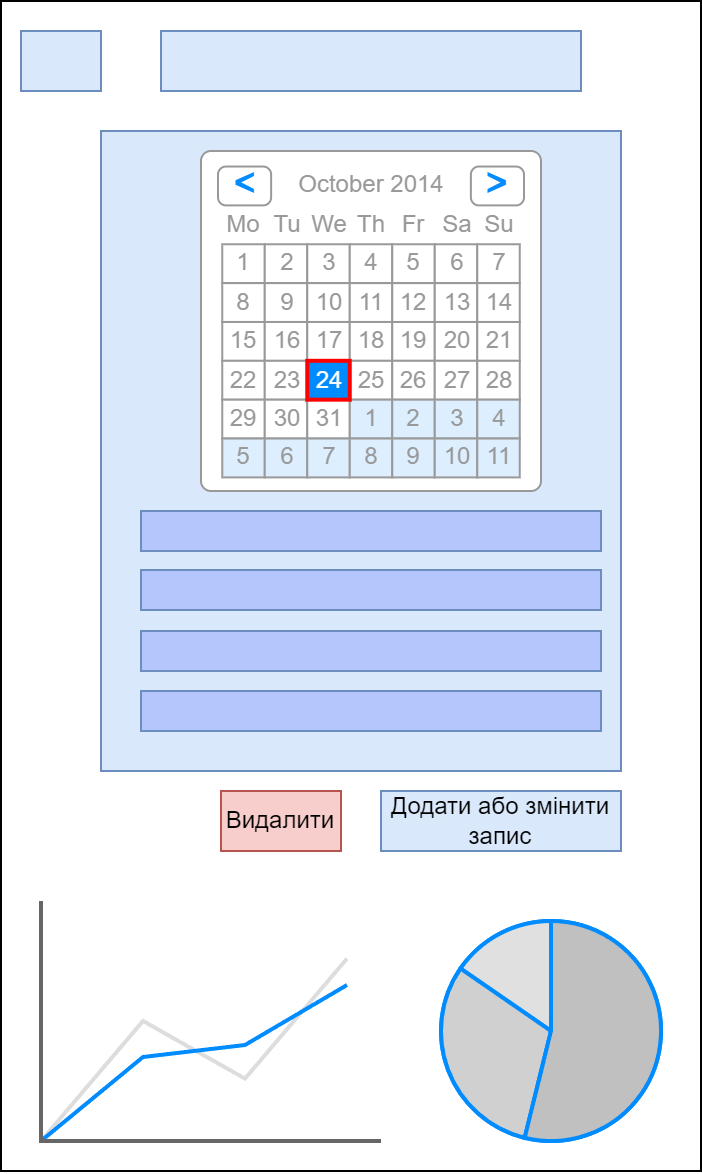

The diagram above was exported from draw.io. Its source (the exported page's mxGraphModel, read from the mxfile embedded in the PNG):
<mxGraphModel dx="1381" dy="760" grid="1" gridSize="10" guides="1" tooltips="1" connect="1" arrows="1" fold="1" page="1" pageScale="1" pageWidth="827" pageHeight="1169" math="0" shadow="0">
  <root>
    <mxCell id="0" />
    <mxCell id="1" parent="0" />
    <mxCell id="OYqEsNYAivbf1RVngiyi-1" value="" style="rounded=0;whiteSpace=wrap;html=1;" vertex="1" parent="1">
      <mxGeometry x="90" y="245" width="350" height="585" as="geometry" />
    </mxCell>
    <mxCell id="OYqEsNYAivbf1RVngiyi-2" value="" style="rounded=0;whiteSpace=wrap;html=1;fillColor=#dae8fc;strokeColor=#6c8ebf;" vertex="1" parent="1">
      <mxGeometry x="100" y="260" width="40" height="30" as="geometry" />
    </mxCell>
    <mxCell id="OYqEsNYAivbf1RVngiyi-3" value="" style="rounded=0;whiteSpace=wrap;html=1;fillColor=#dae8fc;strokeColor=#6c8ebf;" vertex="1" parent="1">
      <mxGeometry x="170" y="260" width="210" height="30" as="geometry" />
    </mxCell>
    <mxCell id="OYqEsNYAivbf1RVngiyi-4" value="" style="rounded=0;whiteSpace=wrap;html=1;fillColor=#dae8fc;strokeColor=#6c8ebf;" vertex="1" parent="1">
      <mxGeometry x="140" y="310" width="260" height="320" as="geometry" />
    </mxCell>
    <mxCell id="OYqEsNYAivbf1RVngiyi-5" value="Видалити" style="rounded=0;whiteSpace=wrap;html=1;fillColor=#f8cecc;strokeColor=#b85450;" vertex="1" parent="1">
      <mxGeometry x="200" y="640" width="60" height="30" as="geometry" />
    </mxCell>
    <mxCell id="OYqEsNYAivbf1RVngiyi-6" value="Додати або змінити запис" style="rounded=0;whiteSpace=wrap;html=1;fillColor=#dae8fc;strokeColor=#6c8ebf;" vertex="1" parent="1">
      <mxGeometry x="280" y="640" width="120" height="30" as="geometry" />
    </mxCell>
    <mxCell id="OYqEsNYAivbf1RVngiyi-7" value="" style="verticalLabelPosition=bottom;shadow=0;dashed=0;align=center;html=1;verticalAlign=top;strokeWidth=1;shape=mxgraph.mockup.graphics.lineChart;strokeColor=none;strokeColor2=#666666;strokeColor3=#008cff;strokeColor4=#dddddd;" vertex="1" parent="1">
      <mxGeometry x="110" y="695" width="170" height="120" as="geometry" />
    </mxCell>
    <mxCell id="OYqEsNYAivbf1RVngiyi-9" value="" style="verticalLabelPosition=bottom;shadow=0;dashed=0;align=center;html=1;verticalAlign=top;strokeWidth=1;shape=mxgraph.mockup.graphics.pieChart;strokeColor=#008cff;parts=10,20,35;partColors=#e0e0e0,#d0d0d0,#c0c0c0,#b0b0b0,#a0a0a0;strokeWidth=2;" vertex="1" parent="1">
      <mxGeometry x="310" y="705" width="110" height="110" as="geometry" />
    </mxCell>
    <mxCell id="OYqEsNYAivbf1RVngiyi-17" value="" style="strokeWidth=1;shadow=0;dashed=0;align=center;html=1;shape=mxgraph.mockup.forms.rrect;rSize=5;strokeColor=#999999;fillColor=#ffffff;" vertex="1" parent="1">
      <mxGeometry x="190" y="320" width="170" height="170" as="geometry" />
    </mxCell>
    <mxCell id="OYqEsNYAivbf1RVngiyi-18" value="October 2014" style="strokeWidth=1;shadow=0;dashed=0;align=center;html=1;shape=mxgraph.mockup.forms.anchor;fontColor=#999999;" vertex="1" parent="OYqEsNYAivbf1RVngiyi-17">
      <mxGeometry x="31.875" y="7.771428571428571" width="106.25" height="19.428571428571427" as="geometry" />
    </mxCell>
    <mxCell id="OYqEsNYAivbf1RVngiyi-19" value="&lt;" style="strokeWidth=1;shadow=0;dashed=0;align=center;html=1;shape=mxgraph.mockup.forms.rrect;rSize=4;strokeColor=#999999;fontColor=#008cff;fontSize=19;fontStyle=1;" vertex="1" parent="OYqEsNYAivbf1RVngiyi-17">
      <mxGeometry x="8.5" y="7.771428571428571" width="26.5625" height="19.428571428571427" as="geometry" />
    </mxCell>
    <mxCell id="OYqEsNYAivbf1RVngiyi-20" value="&gt;" style="strokeWidth=1;shadow=0;dashed=0;align=center;html=1;shape=mxgraph.mockup.forms.rrect;rSize=4;strokeColor=#999999;fontColor=#008cff;fontSize=19;fontStyle=1;" vertex="1" parent="OYqEsNYAivbf1RVngiyi-17">
      <mxGeometry x="134.9375" y="7.771428571428571" width="26.5625" height="19.428571428571427" as="geometry" />
    </mxCell>
    <mxCell id="OYqEsNYAivbf1RVngiyi-21" value="Mo" style="strokeWidth=1;shadow=0;dashed=0;align=center;html=1;shape=mxgraph.mockup.forms.anchor;fontColor=#999999;" vertex="1" parent="OYqEsNYAivbf1RVngiyi-17">
      <mxGeometry x="10.625" y="27.2" width="21.25" height="19.428571428571427" as="geometry" />
    </mxCell>
    <mxCell id="OYqEsNYAivbf1RVngiyi-22" value="Tu" style="strokeWidth=1;shadow=0;dashed=0;align=center;html=1;shape=mxgraph.mockup.forms.anchor;fontColor=#999999;" vertex="1" parent="OYqEsNYAivbf1RVngiyi-17">
      <mxGeometry x="31.875" y="27.2" width="21.25" height="19.428571428571427" as="geometry" />
    </mxCell>
    <mxCell id="OYqEsNYAivbf1RVngiyi-23" value="We" style="strokeWidth=1;shadow=0;dashed=0;align=center;html=1;shape=mxgraph.mockup.forms.anchor;fontColor=#999999;" vertex="1" parent="OYqEsNYAivbf1RVngiyi-17">
      <mxGeometry x="53.125" y="27.2" width="21.25" height="19.428571428571427" as="geometry" />
    </mxCell>
    <mxCell id="OYqEsNYAivbf1RVngiyi-24" value="Th" style="strokeWidth=1;shadow=0;dashed=0;align=center;html=1;shape=mxgraph.mockup.forms.anchor;fontColor=#999999;" vertex="1" parent="OYqEsNYAivbf1RVngiyi-17">
      <mxGeometry x="74.375" y="27.2" width="21.25" height="19.428571428571427" as="geometry" />
    </mxCell>
    <mxCell id="OYqEsNYAivbf1RVngiyi-25" value="Fr" style="strokeWidth=1;shadow=0;dashed=0;align=center;html=1;shape=mxgraph.mockup.forms.anchor;fontColor=#999999;" vertex="1" parent="OYqEsNYAivbf1RVngiyi-17">
      <mxGeometry x="95.625" y="27.2" width="21.25" height="19.428571428571427" as="geometry" />
    </mxCell>
    <mxCell id="OYqEsNYAivbf1RVngiyi-26" value="Sa" style="strokeWidth=1;shadow=0;dashed=0;align=center;html=1;shape=mxgraph.mockup.forms.anchor;fontColor=#999999;" vertex="1" parent="OYqEsNYAivbf1RVngiyi-17">
      <mxGeometry x="116.875" y="27.2" width="21.25" height="19.428571428571427" as="geometry" />
    </mxCell>
    <mxCell id="OYqEsNYAivbf1RVngiyi-27" value="Su" style="strokeWidth=1;shadow=0;dashed=0;align=center;html=1;shape=mxgraph.mockup.forms.anchor;fontColor=#999999;" vertex="1" parent="OYqEsNYAivbf1RVngiyi-17">
      <mxGeometry x="138.125" y="27.2" width="21.25" height="19.428571428571427" as="geometry" />
    </mxCell>
    <mxCell id="OYqEsNYAivbf1RVngiyi-28" value="1" style="strokeWidth=1;shadow=0;dashed=0;align=center;html=1;shape=mxgraph.mockup.forms.rrect;rSize=0;strokeColor=#999999;fontColor=#999999;" vertex="1" parent="OYqEsNYAivbf1RVngiyi-17">
      <mxGeometry x="10.625" y="46.628571428571426" width="21.25" height="19.428571428571427" as="geometry" />
    </mxCell>
    <mxCell id="OYqEsNYAivbf1RVngiyi-29" value="2" style="strokeWidth=1;shadow=0;dashed=0;align=center;html=1;shape=mxgraph.mockup.forms.rrect;rSize=0;strokeColor=#999999;fontColor=#999999;" vertex="1" parent="OYqEsNYAivbf1RVngiyi-17">
      <mxGeometry x="31.875" y="46.628571428571426" width="21.25" height="19.428571428571427" as="geometry" />
    </mxCell>
    <mxCell id="OYqEsNYAivbf1RVngiyi-30" value="3" style="strokeWidth=1;shadow=0;dashed=0;align=center;html=1;shape=mxgraph.mockup.forms.rrect;rSize=0;strokeColor=#999999;fontColor=#999999;" vertex="1" parent="OYqEsNYAivbf1RVngiyi-17">
      <mxGeometry x="53.125" y="46.628571428571426" width="21.25" height="19.428571428571427" as="geometry" />
    </mxCell>
    <mxCell id="OYqEsNYAivbf1RVngiyi-31" value="4" style="strokeWidth=1;shadow=0;dashed=0;align=center;html=1;shape=mxgraph.mockup.forms.rrect;rSize=0;strokeColor=#999999;fontColor=#999999;" vertex="1" parent="OYqEsNYAivbf1RVngiyi-17">
      <mxGeometry x="74.375" y="46.628571428571426" width="21.25" height="19.428571428571427" as="geometry" />
    </mxCell>
    <mxCell id="OYqEsNYAivbf1RVngiyi-32" value="5" style="strokeWidth=1;shadow=0;dashed=0;align=center;html=1;shape=mxgraph.mockup.forms.rrect;rSize=0;strokeColor=#999999;fontColor=#999999;" vertex="1" parent="OYqEsNYAivbf1RVngiyi-17">
      <mxGeometry x="95.625" y="46.628571428571426" width="21.25" height="19.428571428571427" as="geometry" />
    </mxCell>
    <mxCell id="OYqEsNYAivbf1RVngiyi-33" value="6" style="strokeWidth=1;shadow=0;dashed=0;align=center;html=1;shape=mxgraph.mockup.forms.rrect;rSize=0;strokeColor=#999999;fontColor=#999999;" vertex="1" parent="OYqEsNYAivbf1RVngiyi-17">
      <mxGeometry x="116.875" y="46.628571428571426" width="21.25" height="19.428571428571427" as="geometry" />
    </mxCell>
    <mxCell id="OYqEsNYAivbf1RVngiyi-34" value="7" style="strokeWidth=1;shadow=0;dashed=0;align=center;html=1;shape=mxgraph.mockup.forms.rrect;rSize=0;strokeColor=#999999;fontColor=#999999;" vertex="1" parent="OYqEsNYAivbf1RVngiyi-17">
      <mxGeometry x="138.125" y="46.628571428571426" width="21.25" height="19.428571428571427" as="geometry" />
    </mxCell>
    <mxCell id="OYqEsNYAivbf1RVngiyi-35" value="8" style="strokeWidth=1;shadow=0;dashed=0;align=center;html=1;shape=mxgraph.mockup.forms.rrect;rSize=0;strokeColor=#999999;fontColor=#999999;" vertex="1" parent="OYqEsNYAivbf1RVngiyi-17">
      <mxGeometry x="10.625" y="66.05714285714285" width="21.25" height="19.428571428571427" as="geometry" />
    </mxCell>
    <mxCell id="OYqEsNYAivbf1RVngiyi-36" value="9" style="strokeWidth=1;shadow=0;dashed=0;align=center;html=1;shape=mxgraph.mockup.forms.rrect;rSize=0;strokeColor=#999999;fontColor=#999999;" vertex="1" parent="OYqEsNYAivbf1RVngiyi-17">
      <mxGeometry x="31.875" y="66.05714285714285" width="21.25" height="19.428571428571427" as="geometry" />
    </mxCell>
    <mxCell id="OYqEsNYAivbf1RVngiyi-37" value="10" style="strokeWidth=1;shadow=0;dashed=0;align=center;html=1;shape=mxgraph.mockup.forms.rrect;rSize=0;strokeColor=#999999;fontColor=#999999;" vertex="1" parent="OYqEsNYAivbf1RVngiyi-17">
      <mxGeometry x="53.125" y="66.05714285714285" width="21.25" height="19.428571428571427" as="geometry" />
    </mxCell>
    <mxCell id="OYqEsNYAivbf1RVngiyi-38" value="11" style="strokeWidth=1;shadow=0;dashed=0;align=center;html=1;shape=mxgraph.mockup.forms.rrect;rSize=0;strokeColor=#999999;fontColor=#999999;" vertex="1" parent="OYqEsNYAivbf1RVngiyi-17">
      <mxGeometry x="74.375" y="66.05714285714285" width="21.25" height="19.428571428571427" as="geometry" />
    </mxCell>
    <mxCell id="OYqEsNYAivbf1RVngiyi-39" value="12" style="strokeWidth=1;shadow=0;dashed=0;align=center;html=1;shape=mxgraph.mockup.forms.rrect;rSize=0;strokeColor=#999999;fontColor=#999999;" vertex="1" parent="OYqEsNYAivbf1RVngiyi-17">
      <mxGeometry x="95.625" y="66.05714285714285" width="21.25" height="19.428571428571427" as="geometry" />
    </mxCell>
    <mxCell id="OYqEsNYAivbf1RVngiyi-40" value="13" style="strokeWidth=1;shadow=0;dashed=0;align=center;html=1;shape=mxgraph.mockup.forms.rrect;rSize=0;strokeColor=#999999;fontColor=#999999;" vertex="1" parent="OYqEsNYAivbf1RVngiyi-17">
      <mxGeometry x="116.875" y="66.05714285714285" width="21.25" height="19.428571428571427" as="geometry" />
    </mxCell>
    <mxCell id="OYqEsNYAivbf1RVngiyi-41" value="14" style="strokeWidth=1;shadow=0;dashed=0;align=center;html=1;shape=mxgraph.mockup.forms.rrect;rSize=0;strokeColor=#999999;fontColor=#999999;" vertex="1" parent="OYqEsNYAivbf1RVngiyi-17">
      <mxGeometry x="138.125" y="66.05714285714285" width="21.25" height="19.428571428571427" as="geometry" />
    </mxCell>
    <mxCell id="OYqEsNYAivbf1RVngiyi-42" value="15" style="strokeWidth=1;shadow=0;dashed=0;align=center;html=1;shape=mxgraph.mockup.forms.rrect;rSize=0;strokeColor=#999999;fontColor=#999999;" vertex="1" parent="OYqEsNYAivbf1RVngiyi-17">
      <mxGeometry x="10.625" y="85.48571428571428" width="21.25" height="19.428571428571427" as="geometry" />
    </mxCell>
    <mxCell id="OYqEsNYAivbf1RVngiyi-43" value="16" style="strokeWidth=1;shadow=0;dashed=0;align=center;html=1;shape=mxgraph.mockup.forms.rrect;rSize=0;strokeColor=#999999;fontColor=#999999;" vertex="1" parent="OYqEsNYAivbf1RVngiyi-17">
      <mxGeometry x="31.875" y="85.48571428571428" width="21.25" height="19.428571428571427" as="geometry" />
    </mxCell>
    <mxCell id="OYqEsNYAivbf1RVngiyi-44" value="17" style="strokeWidth=1;shadow=0;dashed=0;align=center;html=1;shape=mxgraph.mockup.forms.rrect;rSize=0;strokeColor=#999999;fontColor=#999999;" vertex="1" parent="OYqEsNYAivbf1RVngiyi-17">
      <mxGeometry x="53.125" y="85.48571428571428" width="21.25" height="19.428571428571427" as="geometry" />
    </mxCell>
    <mxCell id="OYqEsNYAivbf1RVngiyi-45" value="18" style="strokeWidth=1;shadow=0;dashed=0;align=center;html=1;shape=mxgraph.mockup.forms.rrect;rSize=0;strokeColor=#999999;fontColor=#999999;" vertex="1" parent="OYqEsNYAivbf1RVngiyi-17">
      <mxGeometry x="74.375" y="85.48571428571428" width="21.25" height="19.428571428571427" as="geometry" />
    </mxCell>
    <mxCell id="OYqEsNYAivbf1RVngiyi-46" value="19" style="strokeWidth=1;shadow=0;dashed=0;align=center;html=1;shape=mxgraph.mockup.forms.rrect;rSize=0;strokeColor=#999999;fontColor=#999999;" vertex="1" parent="OYqEsNYAivbf1RVngiyi-17">
      <mxGeometry x="95.625" y="85.48571428571428" width="21.25" height="19.428571428571427" as="geometry" />
    </mxCell>
    <mxCell id="OYqEsNYAivbf1RVngiyi-47" value="20" style="strokeWidth=1;shadow=0;dashed=0;align=center;html=1;shape=mxgraph.mockup.forms.rrect;rSize=0;strokeColor=#999999;fontColor=#999999;" vertex="1" parent="OYqEsNYAivbf1RVngiyi-17">
      <mxGeometry x="116.875" y="85.48571428571428" width="21.25" height="19.428571428571427" as="geometry" />
    </mxCell>
    <mxCell id="OYqEsNYAivbf1RVngiyi-48" value="21" style="strokeWidth=1;shadow=0;dashed=0;align=center;html=1;shape=mxgraph.mockup.forms.rrect;rSize=0;strokeColor=#999999;fontColor=#999999;" vertex="1" parent="OYqEsNYAivbf1RVngiyi-17">
      <mxGeometry x="138.125" y="85.48571428571428" width="21.25" height="19.428571428571427" as="geometry" />
    </mxCell>
    <mxCell id="OYqEsNYAivbf1RVngiyi-49" value="22" style="strokeWidth=1;shadow=0;dashed=0;align=center;html=1;shape=mxgraph.mockup.forms.rrect;rSize=0;strokeColor=#999999;fontColor=#999999;" vertex="1" parent="OYqEsNYAivbf1RVngiyi-17">
      <mxGeometry x="10.625" y="104.91428571428571" width="21.25" height="19.428571428571427" as="geometry" />
    </mxCell>
    <mxCell id="OYqEsNYAivbf1RVngiyi-50" value="23" style="strokeWidth=1;shadow=0;dashed=0;align=center;html=1;shape=mxgraph.mockup.forms.rrect;rSize=0;strokeColor=#999999;fontColor=#999999;" vertex="1" parent="OYqEsNYAivbf1RVngiyi-17">
      <mxGeometry x="31.875" y="104.91428571428571" width="21.25" height="19.428571428571427" as="geometry" />
    </mxCell>
    <mxCell id="OYqEsNYAivbf1RVngiyi-51" value="25" style="strokeWidth=1;shadow=0;dashed=0;align=center;html=1;shape=mxgraph.mockup.forms.rrect;rSize=0;strokeColor=#999999;fontColor=#999999;" vertex="1" parent="OYqEsNYAivbf1RVngiyi-17">
      <mxGeometry x="74.375" y="104.91428571428571" width="21.25" height="19.428571428571427" as="geometry" />
    </mxCell>
    <mxCell id="OYqEsNYAivbf1RVngiyi-52" value="26" style="strokeWidth=1;shadow=0;dashed=0;align=center;html=1;shape=mxgraph.mockup.forms.rrect;rSize=0;strokeColor=#999999;fontColor=#999999;" vertex="1" parent="OYqEsNYAivbf1RVngiyi-17">
      <mxGeometry x="95.625" y="104.91428571428571" width="21.25" height="19.428571428571427" as="geometry" />
    </mxCell>
    <mxCell id="OYqEsNYAivbf1RVngiyi-53" value="27" style="strokeWidth=1;shadow=0;dashed=0;align=center;html=1;shape=mxgraph.mockup.forms.rrect;rSize=0;strokeColor=#999999;fontColor=#999999;" vertex="1" parent="OYqEsNYAivbf1RVngiyi-17">
      <mxGeometry x="116.875" y="104.91428571428571" width="21.25" height="19.428571428571427" as="geometry" />
    </mxCell>
    <mxCell id="OYqEsNYAivbf1RVngiyi-54" value="28" style="strokeWidth=1;shadow=0;dashed=0;align=center;html=1;shape=mxgraph.mockup.forms.rrect;rSize=0;strokeColor=#999999;fontColor=#999999;" vertex="1" parent="OYqEsNYAivbf1RVngiyi-17">
      <mxGeometry x="138.125" y="104.91428571428571" width="21.25" height="19.428571428571427" as="geometry" />
    </mxCell>
    <mxCell id="OYqEsNYAivbf1RVngiyi-55" value="29" style="strokeWidth=1;shadow=0;dashed=0;align=center;html=1;shape=mxgraph.mockup.forms.rrect;rSize=0;strokeColor=#999999;fontColor=#999999;" vertex="1" parent="OYqEsNYAivbf1RVngiyi-17">
      <mxGeometry x="10.625" y="124.34285714285714" width="21.25" height="19.428571428571427" as="geometry" />
    </mxCell>
    <mxCell id="OYqEsNYAivbf1RVngiyi-56" value="30" style="strokeWidth=1;shadow=0;dashed=0;align=center;html=1;shape=mxgraph.mockup.forms.rrect;rSize=0;strokeColor=#999999;fontColor=#999999;" vertex="1" parent="OYqEsNYAivbf1RVngiyi-17">
      <mxGeometry x="31.875" y="124.34285714285714" width="21.25" height="19.428571428571427" as="geometry" />
    </mxCell>
    <mxCell id="OYqEsNYAivbf1RVngiyi-57" value="31" style="strokeWidth=1;shadow=0;dashed=0;align=center;html=1;shape=mxgraph.mockup.forms.rrect;rSize=0;strokeColor=#999999;fontColor=#999999;" vertex="1" parent="OYqEsNYAivbf1RVngiyi-17">
      <mxGeometry x="53.125" y="124.34285714285714" width="21.25" height="19.428571428571427" as="geometry" />
    </mxCell>
    <mxCell id="OYqEsNYAivbf1RVngiyi-58" value="1" style="strokeWidth=1;shadow=0;dashed=0;align=center;html=1;shape=mxgraph.mockup.forms.rrect;rSize=0;strokeColor=#999999;fontColor=#999999;fillColor=#ddeeff;" vertex="1" parent="OYqEsNYAivbf1RVngiyi-17">
      <mxGeometry x="74.375" y="124.34285714285714" width="21.25" height="19.428571428571427" as="geometry" />
    </mxCell>
    <mxCell id="OYqEsNYAivbf1RVngiyi-59" value="2" style="strokeWidth=1;shadow=0;dashed=0;align=center;html=1;shape=mxgraph.mockup.forms.rrect;rSize=0;strokeColor=#999999;fontColor=#999999;fillColor=#ddeeff;" vertex="1" parent="OYqEsNYAivbf1RVngiyi-17">
      <mxGeometry x="95.625" y="124.34285714285714" width="21.25" height="19.428571428571427" as="geometry" />
    </mxCell>
    <mxCell id="OYqEsNYAivbf1RVngiyi-60" value="3" style="strokeWidth=1;shadow=0;dashed=0;align=center;html=1;shape=mxgraph.mockup.forms.rrect;rSize=0;strokeColor=#999999;fontColor=#999999;fillColor=#ddeeff;" vertex="1" parent="OYqEsNYAivbf1RVngiyi-17">
      <mxGeometry x="116.875" y="124.34285714285714" width="21.25" height="19.428571428571427" as="geometry" />
    </mxCell>
    <mxCell id="OYqEsNYAivbf1RVngiyi-61" value="4" style="strokeWidth=1;shadow=0;dashed=0;align=center;html=1;shape=mxgraph.mockup.forms.rrect;rSize=0;strokeColor=#999999;fontColor=#999999;fillColor=#ddeeff;" vertex="1" parent="OYqEsNYAivbf1RVngiyi-17">
      <mxGeometry x="138.125" y="124.34285714285714" width="21.25" height="19.428571428571427" as="geometry" />
    </mxCell>
    <mxCell id="OYqEsNYAivbf1RVngiyi-62" value="5" style="strokeWidth=1;shadow=0;dashed=0;align=center;html=1;shape=mxgraph.mockup.forms.rrect;rSize=0;strokeColor=#999999;fontColor=#999999;fillColor=#ddeeff;" vertex="1" parent="OYqEsNYAivbf1RVngiyi-17">
      <mxGeometry x="10.625" y="143.77142857142857" width="21.25" height="19.428571428571427" as="geometry" />
    </mxCell>
    <mxCell id="OYqEsNYAivbf1RVngiyi-63" value="6" style="strokeWidth=1;shadow=0;dashed=0;align=center;html=1;shape=mxgraph.mockup.forms.rrect;rSize=0;strokeColor=#999999;fontColor=#999999;fillColor=#ddeeff;" vertex="1" parent="OYqEsNYAivbf1RVngiyi-17">
      <mxGeometry x="31.875" y="143.77142857142857" width="21.25" height="19.428571428571427" as="geometry" />
    </mxCell>
    <mxCell id="OYqEsNYAivbf1RVngiyi-64" value="7" style="strokeWidth=1;shadow=0;dashed=0;align=center;html=1;shape=mxgraph.mockup.forms.rrect;rSize=0;strokeColor=#999999;fontColor=#999999;fillColor=#ddeeff;" vertex="1" parent="OYqEsNYAivbf1RVngiyi-17">
      <mxGeometry x="53.125" y="143.77142857142857" width="21.25" height="19.428571428571427" as="geometry" />
    </mxCell>
    <mxCell id="OYqEsNYAivbf1RVngiyi-65" value="8" style="strokeWidth=1;shadow=0;dashed=0;align=center;html=1;shape=mxgraph.mockup.forms.rrect;rSize=0;strokeColor=#999999;fontColor=#999999;fillColor=#ddeeff;" vertex="1" parent="OYqEsNYAivbf1RVngiyi-17">
      <mxGeometry x="74.375" y="143.77142857142857" width="21.25" height="19.428571428571427" as="geometry" />
    </mxCell>
    <mxCell id="OYqEsNYAivbf1RVngiyi-66" value="9" style="strokeWidth=1;shadow=0;dashed=0;align=center;html=1;shape=mxgraph.mockup.forms.rrect;rSize=0;strokeColor=#999999;fontColor=#999999;fillColor=#ddeeff;" vertex="1" parent="OYqEsNYAivbf1RVngiyi-17">
      <mxGeometry x="95.625" y="143.77142857142857" width="21.25" height="19.428571428571427" as="geometry" />
    </mxCell>
    <mxCell id="OYqEsNYAivbf1RVngiyi-67" value="10" style="strokeWidth=1;shadow=0;dashed=0;align=center;html=1;shape=mxgraph.mockup.forms.rrect;rSize=0;strokeColor=#999999;fontColor=#999999;fillColor=#ddeeff;" vertex="1" parent="OYqEsNYAivbf1RVngiyi-17">
      <mxGeometry x="116.875" y="143.77142857142857" width="21.25" height="19.428571428571427" as="geometry" />
    </mxCell>
    <mxCell id="OYqEsNYAivbf1RVngiyi-68" value="11" style="strokeWidth=1;shadow=0;dashed=0;align=center;html=1;shape=mxgraph.mockup.forms.rrect;rSize=0;strokeColor=#999999;fontColor=#999999;fillColor=#ddeeff;" vertex="1" parent="OYqEsNYAivbf1RVngiyi-17">
      <mxGeometry x="138.125" y="143.77142857142857" width="21.25" height="19.428571428571427" as="geometry" />
    </mxCell>
    <mxCell id="OYqEsNYAivbf1RVngiyi-69" value="24" style="strokeWidth=1;shadow=0;dashed=0;align=center;html=1;shape=mxgraph.mockup.forms.rrect;rSize=0;strokeColor=#ff0000;fontColor=#ffffff;strokeWidth=2;fillColor=#008cff;" vertex="1" parent="OYqEsNYAivbf1RVngiyi-17">
      <mxGeometry x="53.125" y="104.91428571428571" width="21.25" height="19.428571428571427" as="geometry" />
    </mxCell>
    <mxCell id="OYqEsNYAivbf1RVngiyi-70" value="" style="rounded=0;whiteSpace=wrap;html=1;fillColor=#B5C6FC;strokeColor=#6c8ebf;" vertex="1" parent="1">
      <mxGeometry x="160" y="500" width="230" height="20" as="geometry" />
    </mxCell>
    <mxCell id="OYqEsNYAivbf1RVngiyi-71" value="" style="rounded=0;whiteSpace=wrap;html=1;fillColor=#B5C6FC;strokeColor=#6c8ebf;" vertex="1" parent="1">
      <mxGeometry x="160" y="529.5" width="230" height="20" as="geometry" />
    </mxCell>
    <mxCell id="OYqEsNYAivbf1RVngiyi-72" value="" style="rounded=0;whiteSpace=wrap;html=1;fillColor=#B5C6FC;strokeColor=#6c8ebf;" vertex="1" parent="1">
      <mxGeometry x="160" y="560" width="230" height="20" as="geometry" />
    </mxCell>
    <mxCell id="OYqEsNYAivbf1RVngiyi-73" value="" style="rounded=0;whiteSpace=wrap;html=1;fillColor=#B5C6FC;strokeColor=#6c8ebf;" vertex="1" parent="1">
      <mxGeometry x="160" y="590" width="230" height="20" as="geometry" />
    </mxCell>
  </root>
</mxGraphModel>